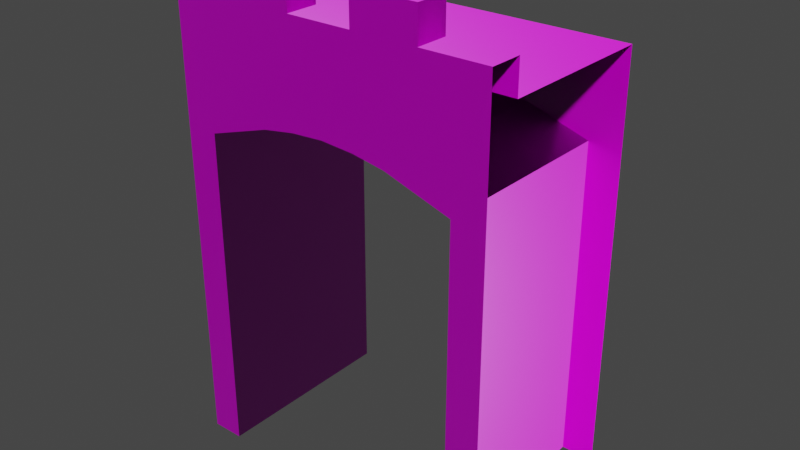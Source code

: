 # Source: CityWallArchway.blend  (saved by Blender 2.80.74; exported with 4.5.12 LTS)
import bpy
from mathutils import Matrix  # noqa: F401  (used for matrix-valued properties, if any)

bpy.ops.wm.read_factory_settings(use_empty=True)
scene = bpy.context.scene
scene.name = 'Scene'

# ---- collections
col_collection = bpy.data.collections.new('Collection'); scene.collection.children.link(col_collection)

# ---- images (referenced by path relative to the original .blend; pixels are not part of the script)
import os
ASSET_DIR = os.environ.get("B2B_ASSET_DIR", "")  # directory of the original .blend (textures are referenced by path, not embedded)
HERE = os.path.dirname(os.path.abspath(__file__))  # packed textures are extracted next to this script under _unpacked/

def load_image(name, relpath, width, height, colorspace="sRGB"):
    """Load a texture the original file referenced (path relative to the .blend, or extracted next to this script)."""
    p = next((c for c in (os.path.join(HERE, relpath), os.path.join(ASSET_DIR, relpath)) if relpath and os.path.exists(c)), "")
    if p:
        img = bpy.data.images.load(p, check_existing=True)
        img.name = name
    else:  # same state as the original file: an image datablock whose file is absent (Cycles renders it pink)
        img = bpy.data.images.new(name, width, height)
        img.source = "FILE"
        img.filepath = "//" + (relpath or name)
    img.colorspace_settings.name = colorspace
    return img
img_texturescom_brick_medieval_1k_albedo_tif = load_image('TexturesCom_Brick_Medieval_1K_albedo.tif', 'TexturesCom_Brick_Medieval_1K_albedo.tif', 1024, 1024, 'sRGB')
img_texturescom_brick_medieval_1k_roughness_tif = load_image('TexturesCom_Brick_Medieval_1K_roughness.tif', 'TexturesCom_Brick_Medieval_1K_roughness.tif', 1024, 1024, 'sRGB')
img_texturescom_brick_medieval_1k_height_tif = load_image('TexturesCom_Brick_Medieval_1K_height.tif', 'TexturesCom_Brick_Medieval_1K_height.tif', 1024, 1024, 'sRGB')
img_texturescom_brick_medieval_1k_normal_tif = load_image('TexturesCom_Brick_Medieval_1K_normal.tif', 'TexturesCom_Brick_Medieval_1K_normal.tif', 1024, 1024, 'sRGB')

# ---- materials (node trees are filled in below, after node groups)
mat_material = bpy.data.materials.new('Material')
mat_material.alpha_threshold = 0.0
mat_material.use_transparent_shadow = False
mat_material.line_color = (0.0, 0.0, 0.0, 1.0)

# ---- material node trees
mat_material.use_nodes = True; mat_material.node_tree.nodes.clear()
_N = mat_material.node_tree.nodes; _L = mat_material.node_tree.links
n0 = _N.new('ShaderNodeTexImage'); n0.name = 'Image Texture'; n0.location = (-1177, 285)
n0.image = img_texturescom_brick_medieval_1k_albedo_tif
n1 = _N.new('ShaderNodeTexCoord'); n1.name = 'Texture Coordinate'; n1.location = (-1957, 179)
n2 = _N.new('ShaderNodeMapping'); n2.name = 'Mapping'; n2.location = (-1660, 140)
n3 = _N.new('ShaderNodeTexImage'); n3.name = 'Image Texture.002'; n3.location = (-1177, 29)
n3.image = img_texturescom_brick_medieval_1k_roughness_tif
n4 = _N.new('ShaderNodeTexImage'); n4.name = 'Image Texture.003'; n4.location = (-1177, -230)
n4.image = img_texturescom_brick_medieval_1k_height_tif
n5 = _N.new('ShaderNodeTexImage'); n5.name = 'Image Texture.001'; n5.location = (-1177, -492)
n5.image = img_texturescom_brick_medieval_1k_normal_tif
n6 = _N.new('ShaderNodeBsdfPrincipled'); n6.name = 'Principled BSDF'; n6.location = (-357, 251)
n6.distribution = 'GGX'
n6.subsurface_method = 'BURLEY'
n6.inputs[3].default_value = 1.45
n6.inputs[27].default_value = (0.0, 0.0, 0.0, 1.0)
n6.inputs[28].default_value = 1.0
n7 = _N.new('ShaderNodeOutputMaterial'); n7.name = 'Material Output'; n7.location = (-40, 276)
n8 = _N.new('ShaderNodeNormalMap'); n8.name = 'Normal Map'; n8.location = (-891, -443)
n9 = _N.new('ShaderNodeBump'); n9.name = 'Bump'; n9.location = (-608, -150)
n9.inputs[1].default_value = 1.0
n9.inputs[2].default_value = 1.0
_L.new(n6.outputs[0], n7.inputs[0])
_L.new(n0.outputs[0], n6.inputs[0])
_L.new(n2.outputs[0], n0.inputs[0])
_L.new(n2.outputs[0], n5.inputs[0])
_L.new(n1.outputs[2], n2.inputs[0])
_L.new(n5.outputs[0], n8.inputs[1])
_L.new(n3.outputs[0], n6.inputs[2])
_L.new(n9.outputs[0], n6.inputs[5])
_L.new(n8.outputs[0], n9.inputs[4])
_L.new(n4.outputs[1], n9.inputs[3])
_L.new(n2.outputs[0], n3.inputs[0])
_L.new(n2.outputs[0], n4.inputs[0])
n7.is_active_output = True

# ---- world
world_world = bpy.data.worlds.new('World'); scene.world = world_world
world_world.use_nodes = True; world_world.node_tree.nodes.clear()
_N = world_world.node_tree.nodes; _L = world_world.node_tree.links
n0 = _N.new('ShaderNodeOutputWorld'); n0.name = 'World Output'; n0.location = (300, 300)
n1 = _N.new('ShaderNodeBackground'); n1.name = 'Background'; n1.location = (10, 300)
n1.inputs[0].default_value = (0.05088, 0.05088, 0.05088, 1.0)
_L.new(n1.outputs[0], n0.inputs[0])
n0.is_active_output = True
world_world.color = (0.05088, 0.05088, 0.05088)
world_world.use_sun_shadow = False
world_world.sun_shadow_jitter_overblur = 0.0

# ---- meshes
me_cube = bpy.data.meshes.new('Cube')
me_cube.from_pydata([(-5.0, 5.8, 5.0), (-5.0, 5.8, -7.0), (-5.0, -0.2, 5.0), (-5.0, -0.2, -7.0), (-5.0, -0.2, 2.0), (-5.0, 5.8, 2.0), (-3.995, 5.8, -7.0), (-3.995, -0.2, 5.0), (-3.995, -0.2, -7.0), (-3.995, 5.8, 5.0), (-3.995, 5.8, 3.135), (-3.995, -0.2, 3.135), (-1.997, 5.8, 5.0), (-1.998, 5.8, 3.767), (-1.997, -0.2, 5.0), (-1.998, -0.2, 3.767), (-2.996, -0.2, 5.0), (-2.996, -0.2, 3.451), (-2.996, 5.8, 5.0), (-2.996, 5.8, 3.451), (-0.9987, 5.8, 5.0), (-0.9987, 5.8, 3.934), (-0.9987, -0.2, 5.0), (-0.9987, -0.2, 3.934), (-3.995, -0.2, 6.0), (-5.0, -0.2, 6.0), (-5.0, 5.8, 6.0), (-0.9987, 5.8, 6.0), (-2.996, -0.2, 6.0), (-3.995, 5.8, 6.0), (-2.996, 5.8, 6.0), (-1.997, 5.8, 6.0), (-0.9987, -0.2, 6.0), (-1.997, -0.2, 6.0), (-5.0, 0.8, 6.0), (-3.995, 0.8, 6.0), (-1.997, 0.8, 6.0), (-2.996, 0.8, 6.0), (-0.9987, 0.8, 6.0), (-3.995, -0.2, 7.0), (-5.0, -0.2, 7.0), (-2.996, -0.2, 7.0), (-3.995, 0.8, 7.0), (-0.9987, -0.2, 7.0), (-1.997, -0.2, 7.0), (-1.997, 0.8, 7.0), (-2.996, 0.8, 7.0), (-0.9987, 0.8, 7.0), (-5.0, 0.8, 7.0), (-0.9987, -0.2, 8.0), (-1.997, -0.2, 8.0), (-1.997, 0.8, 8.0), (-2.996, -0.2, 8.0), (-2.996, 0.8, 8.0), (-0.9987, 0.8, 8.0), (5.0, 5.8, 5.0), (5.0, 5.8, -7.0), (5.0, -0.2, 5.0), (5.0, -0.2, -7.0), (5.0, -0.2, 2.0), (5.0, 5.8, 2.0), (3.995, 5.8, -7.0), (3.995, -0.2, 5.0), (3.995, -0.2, -7.0), (3.995, 5.8, 5.0), (3.995, 5.8, 3.135), (3.995, -0.2, 3.135), (1.997, 5.8, 5.0), (1.998, 5.8, 3.767), (1.997, -0.2, 5.0), (1.998, -0.2, 3.767), (2.996, -0.2, 5.0), (2.996, -0.2, 3.451), (2.996, 5.8, 5.0), (2.996, 5.8, 3.451), (0.9987, 5.8, 5.0), (0.9987, 5.8, 3.934), (0.9987, -0.2, 5.0), (0.9987, -0.2, 3.934), (0.0, -0.2, 5.0), (0.0, 5.8, 5.0), (0.0, 5.8, 4.0), (0.0, -0.2, 4.0), (3.995, -0.2, 6.0), (5.0, -0.2, 6.0), (5.0, 5.8, 6.0), (0.9987, 5.8, 6.0), (0.0, 5.8, 6.0), (0.0, -0.2, 6.0), (2.996, -0.2, 6.0), (3.995, 5.8, 6.0), (2.996, 5.8, 6.0), (1.997, 5.8, 6.0), (0.9987, -0.2, 6.0), (1.997, -0.2, 6.0), (5.0, 0.8, 6.0), (0.0, 0.8, 6.0), (3.995, 0.8, 6.0), (1.997, 0.8, 6.0), (2.996, 0.8, 6.0), (0.9987, 0.8, 6.0), (3.995, -0.2, 7.0), (5.0, -0.2, 7.0), (0.0, 0.8, 7.0), (0.0, -0.2, 7.0), (2.996, -0.2, 7.0), (3.995, 0.8, 7.0), (0.9987, -0.2, 7.0), (1.997, -0.2, 7.0), (1.997, 0.8, 7.0), (2.996, 0.8, 7.0), (0.9987, 0.8, 7.0), (5.0, 0.8, 7.0), (0.9987, -0.2, 8.0), (1.997, -0.2, 8.0), (1.997, 0.8, 8.0), (2.996, -0.2, 8.0), (2.996, 0.8, 8.0), (0.9987, 0.8, 8.0)], [], [(11, 7, 2, 4), (21, 20, 80, 81), (21, 81, 82, 23), (8, 11, 4, 3), (1, 5, 10, 6), (5, 0, 9, 10), (17, 16, 7, 11), (23, 22, 14, 15), (17, 11, 10, 19), (8, 6, 10, 11), (19, 18, 12, 13), (10, 9, 18, 19), (15, 17, 19, 13), (12, 18, 30, 31), (15, 14, 16, 17), (82, 79, 22, 23), (13, 21, 23, 15), (13, 12, 20, 21), (2, 7, 24, 25), (37, 35, 42, 46), (38, 36, 45, 47), (33, 32, 43, 44), (36, 37, 46, 45), (25, 24, 39, 40), (96, 38, 47, 103), (80, 20, 27, 87), (16, 14, 33, 28), (20, 12, 31, 27), (7, 16, 28, 24), (14, 22, 32, 33), (18, 9, 29, 30), (22, 79, 88, 32), (9, 0, 26, 29), (87, 27, 38, 96), (31, 30, 37, 36), (27, 31, 36, 38), (30, 29, 35, 37), (29, 26, 34, 35), (42, 48, 40, 39), (46, 42, 39, 41), (41, 44, 50, 52), (103, 47, 43, 104), (43, 47, 54, 49), (28, 33, 44, 41), (35, 34, 48, 42), (24, 28, 41, 39), (32, 88, 104, 43), (54, 51, 50, 49), (51, 53, 52, 50), (45, 46, 53, 51), (46, 41, 52, 53), (44, 43, 49, 50), (47, 45, 51, 54), (66, 59, 57, 62), (76, 81, 80, 75), (76, 78, 82, 81), (63, 58, 59, 66), (56, 61, 65, 60), (60, 65, 64, 55), (72, 66, 62, 71), (78, 70, 69, 77), (72, 74, 65, 66), (63, 66, 65, 61), (74, 68, 67, 73), (65, 74, 73, 64), (70, 68, 74, 72), (67, 92, 91, 73), (70, 72, 71, 69), (82, 78, 77, 79), (68, 70, 78, 76), (68, 76, 75, 67), (57, 84, 83, 62), (99, 110, 106, 97), (100, 111, 109, 98), (94, 108, 107, 93), (98, 109, 110, 99), (84, 102, 101, 83), (96, 103, 111, 100), (80, 87, 86, 75), (71, 89, 94, 69), (75, 86, 92, 67), (62, 83, 89, 71), (69, 94, 93, 77), (73, 91, 90, 64), (77, 93, 88, 79), (64, 90, 85, 55), (87, 96, 100, 86), (92, 98, 99, 91), (86, 100, 98, 92), (91, 99, 97, 90), (90, 97, 95, 85), (106, 101, 102, 112), (110, 105, 101, 106), (105, 116, 114, 108), (103, 104, 107, 111), (107, 113, 118, 111), (89, 105, 108, 94), (97, 106, 112, 95), (83, 101, 105, 89), (93, 107, 104, 88), (118, 113, 114, 115), (115, 114, 116, 117), (109, 115, 117, 110), (110, 117, 116, 105), (108, 114, 113, 107), (111, 118, 115, 109)])
_k = set([(0, 5), (0, 9), (1, 5), (1, 6), (2, 4), (2, 7), (3, 4), (3, 8), (7, 16), (9, 18), (12, 18), (12, 20), (14, 16), (14, 22), (20, 80), (22, 79), (24, 25), (24, 28), (26, 29), (26, 34), (27, 31), (27, 87), (28, 33), (29, 30), (30, 31), (32, 33), (32, 88), (39, 40), (39, 41), (40, 48), (41, 44), (43, 44), (43, 104), (49, 50), (50, 52), (55, 60), (55, 64), (56, 60), (56, 61), (57, 59), (57, 62), (58, 59), (58, 63), (62, 71), (64, 73), (67, 73), (67, 75), (69, 71), (69, 77), (75, 80), (77, 79), (83, 84), (83, 89), (85, 90), (85, 95), (86, 87), (86, 92), (88, 93), (89, 94), (90, 91), (91, 92), (93, 94), (101, 102), (101, 105), (102, 112), (104, 107), (105, 108), (107, 108), (113, 114), (114, 116)])
me_cube.attributes.new('sharp_edge', 'BOOLEAN', 'EDGE').data.foreach_set('value', [ (min(e.vertices), max(e.vertices)) in _k for e in me_cube.edges])
_uv = me_cube.uv_layers.new(name='UVMap')
_uv.uv.foreach_set('vector', [0.2337, 0.3535, 0.2337, 0.4778, 0.1667, 0.4778, 0.1667, 0.2778, 0.4334, 0.4067, 0.4334, 0.4778, 0.5, 0.4778, 0.5, 0.4111, 0.4334, 0.7629, 0.5, 0.7629, 0.5, 0.3629, 0.4334, 0.3629, 0.2337, -0.3222, 0.2337, 0.3535, 0.1667, 0.2778, 0.1667, -0.3222, 0.1667, -0.3222, 0.1667, 0.2778, 0.2337, 0.3535, 0.2337, -0.3222, 0.1667, 0.2778, 0.1667, 0.4778, 0.2337, 0.4778, 0.2337, 0.3535, 0.3002, 0.3746, 0.3002, 0.4778, 0.2337, 0.4778, 0.2337, 0.3535, 0.4334, 0.4067, 0.4334, 0.4778, 0.3668, 0.4778, 0.3668, 0.3956, 0.3002, 0.3629, 0.2337, 0.3629, 0.2337, 0.7629, 0.3002, 0.7629, 0.3629, -0.3222, 0.7629, -0.3222, 0.7629, 0.3535, 0.3629, 0.3535, 0.3002, 0.3746, 0.3002, 0.4778, 0.3668, 0.4778, 0.3668, 0.3956, 0.2337, 0.3535, 0.2337, 0.4778, 0.3002, 0.4778, 0.3002, 0.3746, 0.3668, 0.3629, 0.3002, 0.3629, 0.3002, 0.7629, 0.3668, 0.7629, 0.3668, 0.4778, 0.3002, 0.4778, 0.3002, 0.5445, 0.3668, 0.5445, 0.3668, 0.3956, 0.3668, 0.4778, 0.3002, 0.4778, 0.3002, 0.3746, 0.5, 0.4111, 0.5, 0.4778, 0.4334, 0.4778, 0.4334, 0.4067, 0.3668, 0.7629, 0.4334, 0.7629, 0.4334, 0.3629, 0.3668, 0.3629, 0.3668, 0.3956, 0.3668, 0.4778, 0.4334, 0.4778, 0.4334, 0.4067, 0.1667, 0.4778, 0.2337, 0.4778, 0.2337, 0.5445, 0.1667, 0.5445, 0.3002, 0.5445, 0.2337, 0.5445, 0.2337, 0.6111, 0.3002, 0.6111, 0.4334, 0.5445, 0.3668, 0.5445, 0.3668, 0.6111, 0.4334, 0.6111, 0.3668, 0.5445, 0.4334, 0.5445, 0.4334, 0.6111, 0.3668, 0.6111, 0.3668, 0.5445, 0.3002, 0.5445, 0.3002, 0.6111, 0.3668, 0.6111, 0.1667, 0.5445, 0.2337, 0.5445, 0.2337, 0.6111, 0.1667, 0.6111, 0.5, 0.5445, 0.4334, 0.5445, 0.4334, 0.6111, 0.5, 0.6111, 0.5, 0.4778, 0.4334, 0.4778, 0.4334, 0.5445, 0.5, 0.5445, 0.3002, 0.4778, 0.3668, 0.4778, 0.3668, 0.5445, 0.3002, 0.5445, 0.4334, 0.4778, 0.3668, 0.4778, 0.3668, 0.5445, 0.4334, 0.5445, 0.2337, 0.4778, 0.3002, 0.4778, 0.3002, 0.5445, 0.2337, 0.5445, 0.3668, 0.4778, 0.4334, 0.4778, 0.4334, 0.5445, 0.3668, 0.5445, 0.3002, 0.4778, 0.2337, 0.4778, 0.2337, 0.5445, 0.3002, 0.5445, 0.4334, 0.4778, 0.5, 0.4778, 0.5, 0.5445, 0.4334, 0.5445, 0.2337, 0.4778, 0.1667, 0.4778, 0.1667, 0.5445, 0.2337, 0.5445, 0.5, 0.7629, 0.4334, 0.7629, 0.4334, 0.4296, 0.5, 0.4296, 0.3668, 0.7629, 0.3002, 0.7629, 0.3002, 0.4296, 0.3668, 0.4296, 0.4334, 0.7629, 0.3668, 0.7629, 0.3668, 0.4296, 0.4334, 0.4296, 0.3002, 0.7629, 0.2337, 0.7629, 0.2337, 0.4296, 0.3002, 0.4296, 0.2337, 0.7629, 0.1667, 0.7629, 0.1667, 0.4296, 0.2337, 0.4296, 0.2337, 0.4296, 0.1667, 0.4296, 0.1667, 0.3629, 0.2337, 0.3629, 0.3002, 0.4296, 0.2337, 0.4296, 0.2337, 0.3629, 0.3002, 0.3629, 0.3002, 0.6111, 0.3668, 0.6111, 0.3668, 0.6778, 0.3002, 0.6778, 0.5, 0.4296, 0.4334, 0.4296, 0.4334, 0.3629, 0.5, 0.3629, 0.3629, 0.6111, 0.4296, 0.6111, 0.4296, 0.6778, 0.3629, 0.6778, 0.3002, 0.5445, 0.3668, 0.5445, 0.3668, 0.6111, 0.3002, 0.6111, 0.2337, 0.5445, 0.1667, 0.5445, 0.1667, 0.6111, 0.2337, 0.6111, 0.2337, 0.5445, 0.3002, 0.5445, 0.3002, 0.6111, 0.2337, 0.6111, 0.4334, 0.5445, 0.5, 0.5445, 0.5, 0.6111, 0.4334, 0.6111, 0.4334, 0.4296, 0.3668, 0.4296, 0.3668, 0.3629, 0.4334, 0.3629, 0.3668, 0.4296, 0.3002, 0.4296, 0.3002, 0.3629, 0.3668, 0.3629, 0.3668, 0.6111, 0.3002, 0.6111, 0.3002, 0.6778, 0.3668, 0.6778, 0.4296, 0.6111, 0.3629, 0.6111, 0.3629, 0.6778, 0.4296, 0.6778, 0.3668, 0.6111, 0.4334, 0.6111, 0.4334, 0.6778, 0.3668, 0.6778, 0.4334, 0.6111, 0.3668, 0.6111, 0.3668, 0.6778, 0.4334, 0.6778, 0.7663, 0.3535, 0.8333, 0.2778, 0.8333, 0.4778, 0.7663, 0.4778, 0.5666, 0.4067, 0.5, 0.4111, 0.5, 0.4778, 0.5666, 0.4778, 0.5666, 0.7629, 0.5666, 0.3629, 0.5, 0.3629, 0.5, 0.7629, 0.7663, -0.3222, 0.8333, -0.3222, 0.8333, 0.2778, 0.7663, 0.3535, 0.8333, -0.3222, 0.7663, -0.3222, 0.7663, 0.3535, 0.8333, 0.2778, 0.8333, 0.2778, 0.7663, 0.3535, 0.7663, 0.4778, 0.8333, 0.4778, 0.6998, 0.3746, 0.7663, 0.3535, 0.7663, 0.4778, 0.6998, 0.4778, 0.5666, 0.4067, 0.6332, 0.3956, 0.6332, 0.4778, 0.5666, 0.4778, 0.6998, 0.3629, 0.6998, 0.7629, 0.7663, 0.7629, 0.7663, 0.3629, 0.3629, -0.3222, 0.3629, 0.3535, 0.7629, 0.3535, 0.7629, -0.3222, 0.6998, 0.3746, 0.6332, 0.3956, 0.6332, 0.4778, 0.6998, 0.4778, 0.7663, 0.3535, 0.6998, 0.3746, 0.6998, 0.4778, 0.7663, 0.4778, 0.6332, 0.3629, 0.6332, 0.7629, 0.6998, 0.7629, 0.6998, 0.3629, 0.6332, 0.4778, 0.6332, 0.5445, 0.6998, 0.5445, 0.6998, 0.4778, 0.6332, 0.3956, 0.6998, 0.3746, 0.6998, 0.4778, 0.6332, 0.4778, 0.5, 0.4111, 0.5666, 0.4067, 0.5666, 0.4778, 0.5, 0.4778, 0.6332, 0.7629, 0.6332, 0.3629, 0.5666, 0.3629, 0.5666, 0.7629, 0.6332, 0.3956, 0.5666, 0.4067, 0.5666, 0.4778, 0.6332, 0.4778, 0.8333, 0.4778, 0.8333, 0.5445, 0.7663, 0.5445, 0.7663, 0.4778, 0.6998, 0.5445, 0.6998, 0.6111, 0.7663, 0.6111, 0.7663, 0.5445, 0.5666, 0.5445, 0.5666, 0.6111, 0.6332, 0.6111, 0.6332, 0.5445, 0.6332, 0.5445, 0.6332, 0.6111, 0.5666, 0.6111, 0.5666, 0.5445, 0.6332, 0.5445, 0.6332, 0.6111, 0.6998, 0.6111, 0.6998, 0.5445, 0.8333, 0.5445, 0.8333, 0.6111, 0.7663, 0.6111, 0.7663, 0.5445, 0.5, 0.5445, 0.5, 0.6111, 0.5666, 0.6111, 0.5666, 0.5445, 0.5, 0.4778, 0.5, 0.5445, 0.5666, 0.5445, 0.5666, 0.4778, 0.6998, 0.4778, 0.6998, 0.5445, 0.6332, 0.5445, 0.6332, 0.4778, 0.5666, 0.4778, 0.5666, 0.5445, 0.6332, 0.5445, 0.6332, 0.4778, 0.7663, 0.4778, 0.7663, 0.5445, 0.6998, 0.5445, 0.6998, 0.4778, 0.6332, 0.4778, 0.6332, 0.5445, 0.5666, 0.5445, 0.5666, 0.4778, 0.6998, 0.4778, 0.6998, 0.5445, 0.7663, 0.5445, 0.7663, 0.4778, 0.5666, 0.4778, 0.5666, 0.5445, 0.5, 0.5445, 0.5, 0.4778, 0.7663, 0.4778, 0.7663, 0.5445, 0.8333, 0.5445, 0.8333, 0.4778, 0.5, 0.7629, 0.5, 0.4296, 0.5666, 0.4296, 0.5666, 0.7629, 0.6332, 0.7629, 0.6332, 0.4296, 0.6998, 0.4296, 0.6998, 0.7629, 0.5666, 0.7629, 0.5666, 0.4296, 0.6332, 0.4296, 0.6332, 0.7629, 0.6998, 0.7629, 0.6998, 0.4296, 0.7663, 0.4296, 0.7663, 0.7629, 0.7663, 0.7629, 0.7663, 0.4296, 0.8333, 0.4296, 0.8333, 0.7629, 0.7663, 0.4296, 0.7663, 0.3629, 0.8333, 0.3629, 0.8333, 0.4296, 0.6998, 0.4296, 0.6998, 0.3629, 0.7663, 0.3629, 0.7663, 0.4296, 0.6998, 0.6111, 0.6998, 0.6778, 0.6332, 0.6778, 0.6332, 0.6111, 0.5, 0.4296, 0.5, 0.3629, 0.5666, 0.3629, 0.5666, 0.4296, 0.3629, 0.6111, 0.3629, 0.6778, 0.4296, 0.6778, 0.4296, 0.6111, 0.6998, 0.5445, 0.6998, 0.6111, 0.6332, 0.6111, 0.6332, 0.5445, 0.7663, 0.5445, 0.7663, 0.6111, 0.8333, 0.6111, 0.8333, 0.5445, 0.7663, 0.5445, 0.7663, 0.6111, 0.6998, 0.6111, 0.6998, 0.5445, 0.5666, 0.5445, 0.5666, 0.6111, 0.5, 0.6111, 0.5, 0.5445, 0.5666, 0.4296, 0.5666, 0.3629, 0.6332, 0.3629, 0.6332, 0.4296, 0.6332, 0.4296, 0.6332, 0.3629, 0.6998, 0.3629, 0.6998, 0.4296, 0.6332, 0.6111, 0.6332, 0.6778, 0.6998, 0.6778, 0.6998, 0.6111, 0.4296, 0.6111, 0.4296, 0.6778, 0.3629, 0.6778, 0.3629, 0.6111, 0.6332, 0.6111, 0.6332, 0.6778, 0.5666, 0.6778, 0.5666, 0.6111, 0.5666, 0.6111, 0.5666, 0.6778, 0.6332, 0.6778, 0.6332, 0.6111])
me_cube.materials.append(mat_material)
me_cube.use_remesh_preserve_volume = False
me_cube.use_remesh_preserve_attributes = False
me_cube.use_mirror_vertex_groups = False
me_cube.update()

# ---- objects
ob_cube = bpy.data.objects.new('Cube', me_cube)

# ---- transforms, parenting, visibility, modifiers, constraints
ob_cube.location = (0.0, -2.8, 0.0)
ob_cube.lock_rotations_4d = False
ob_cube.empty_display_type = 'ARROWS'
ob_cube.lineart.crease_threshold = 0.0

# ---- collection membership
col_collection.objects.link(ob_cube)

# ---- scene / render settings (as saved in the file)
scene.frame_start = 1; scene.frame_end = 250; scene.frame_set(1)
scene.render.engine = 'BLENDER_EEVEE_NEXT'
scene.cycles.use_denoising = False
scene.cycles.samples = 128
scene.cycles.sampling_pattern = 'TABULATED_SOBOL'
scene.cycles.use_adaptive_sampling = False
scene.cycles.use_light_tree = False
scene.view_settings.view_transform = 'Filmic'
bpy.context.view_layer.update()

# ---- added for rendering (the .blend has no active camera and no usable light): camera, sun
cam_auto = bpy.data.cameras.new('AutoCamera')
cam_auto.lens = 50.0
cam_auto.sensor_width = 36.0
cam_auto.clip_end = 1000.0
ob_auto_camera = bpy.data.objects.new('AutoCamera', cam_auto)
scene.collection.objects.link(ob_auto_camera)
ob_auto_camera.location = (17.5793, -21.0951, 14.5634)
ob_auto_camera.rotation_euler = (1.09748, -7.21219e-08, 0.694738)
scene.camera = ob_auto_camera
light_auto_sun = bpy.data.lights.new('AutoSun', 'SUN')
light_auto_sun.energy = 3.0
light_auto_sun.angle = 0.0523599
ob_auto_sun = bpy.data.objects.new('AutoSun', light_auto_sun)
scene.collection.objects.link(ob_auto_sun)
ob_auto_sun.rotation_euler = (0.872665, 0.174533, 0.523599)
bpy.context.view_layer.update()
